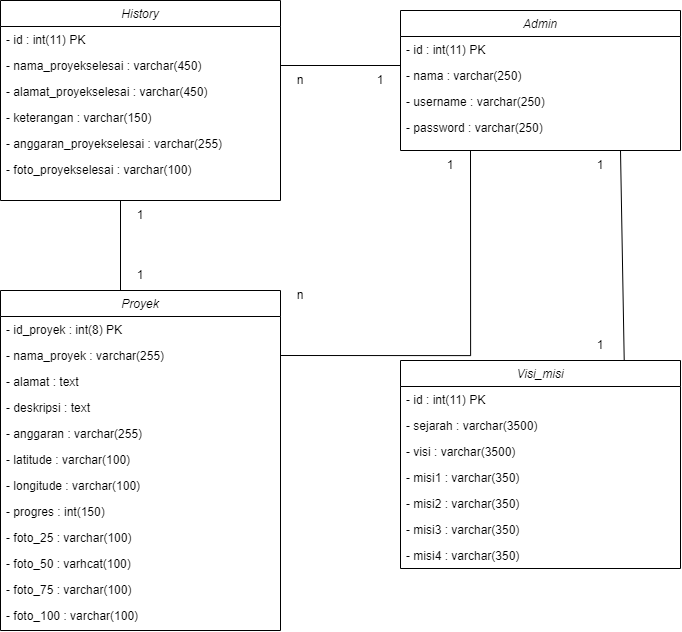

The diagram above was exported from draw.io. Its source (the exported page's mxGraphModel, read from the mxfile embedded in the PNG):
<mxGraphModel dx="1049" dy="1744" grid="1" gridSize="10" guides="1" tooltips="1" connect="1" arrows="1" fold="1" page="1" pageScale="1" pageWidth="1169" pageHeight="827" math="0" shadow="0">
  <root>
    <mxCell id="0" />
    <mxCell id="1" parent="0" />
    <mxCell id="BcBXDsFbk885XfxZ64bN-1" value="Proyek" style="swimlane;fontStyle=2;align=center;verticalAlign=top;childLayout=stackLayout;horizontal=1;startSize=26;horizontalStack=0;resizeParent=1;resizeLast=0;collapsible=1;marginBottom=0;rounded=0;shadow=0;strokeWidth=1;" vertex="1" parent="1">
      <mxGeometry x="280" y="320" width="280" height="340" as="geometry">
        <mxRectangle x="230" y="140" width="160" height="26" as="alternateBounds" />
      </mxGeometry>
    </mxCell>
    <mxCell id="BcBXDsFbk885XfxZ64bN-4" value="- id_proyek : int(8) PK" style="text;align=left;verticalAlign=top;spacingLeft=4;spacingRight=4;overflow=hidden;rotatable=0;points=[[0,0.5],[1,0.5]];portConstraint=eastwest;rounded=0;shadow=0;html=0;" vertex="1" parent="BcBXDsFbk885XfxZ64bN-1">
      <mxGeometry y="26" width="280" height="26" as="geometry" />
    </mxCell>
    <mxCell id="BcBXDsFbk885XfxZ64bN-18" value="- nama_proyek : varchar(255)" style="text;align=left;verticalAlign=top;spacingLeft=4;spacingRight=4;overflow=hidden;rotatable=0;points=[[0,0.5],[1,0.5]];portConstraint=eastwest;rounded=0;shadow=0;html=0;" vertex="1" parent="BcBXDsFbk885XfxZ64bN-1">
      <mxGeometry y="52" width="280" height="26" as="geometry" />
    </mxCell>
    <mxCell id="BcBXDsFbk885XfxZ64bN-5" value="- alamat : text " style="text;align=left;verticalAlign=top;spacingLeft=4;spacingRight=4;overflow=hidden;rotatable=0;points=[[0,0.5],[1,0.5]];portConstraint=eastwest;rounded=0;shadow=0;html=0;" vertex="1" parent="BcBXDsFbk885XfxZ64bN-1">
      <mxGeometry y="78" width="280" height="26" as="geometry" />
    </mxCell>
    <mxCell id="BcBXDsFbk885XfxZ64bN-6" value="- deskripsi : text" style="text;align=left;verticalAlign=top;spacingLeft=4;spacingRight=4;overflow=hidden;rotatable=0;points=[[0,0.5],[1,0.5]];portConstraint=eastwest;rounded=0;shadow=0;html=0;" vertex="1" parent="BcBXDsFbk885XfxZ64bN-1">
      <mxGeometry y="104" width="280" height="26" as="geometry" />
    </mxCell>
    <mxCell id="BcBXDsFbk885XfxZ64bN-7" value="- anggaran : varchar(255)" style="text;align=left;verticalAlign=top;spacingLeft=4;spacingRight=4;overflow=hidden;rotatable=0;points=[[0,0.5],[1,0.5]];portConstraint=eastwest;rounded=0;shadow=0;html=0;" vertex="1" parent="BcBXDsFbk885XfxZ64bN-1">
      <mxGeometry y="130" width="280" height="26" as="geometry" />
    </mxCell>
    <mxCell id="BcBXDsFbk885XfxZ64bN-8" value="- latitude : varchar(100)" style="text;align=left;verticalAlign=top;spacingLeft=4;spacingRight=4;overflow=hidden;rotatable=0;points=[[0,0.5],[1,0.5]];portConstraint=eastwest;rounded=0;shadow=0;html=0;" vertex="1" parent="BcBXDsFbk885XfxZ64bN-1">
      <mxGeometry y="156" width="280" height="26" as="geometry" />
    </mxCell>
    <mxCell id="BcBXDsFbk885XfxZ64bN-9" value="- longitude : varchar(100) " style="text;align=left;verticalAlign=top;spacingLeft=4;spacingRight=4;overflow=hidden;rotatable=0;points=[[0,0.5],[1,0.5]];portConstraint=eastwest;rounded=0;shadow=0;html=0;" vertex="1" parent="BcBXDsFbk885XfxZ64bN-1">
      <mxGeometry y="182" width="280" height="26" as="geometry" />
    </mxCell>
    <mxCell id="BcBXDsFbk885XfxZ64bN-10" value="- progres : int(150)" style="text;align=left;verticalAlign=top;spacingLeft=4;spacingRight=4;overflow=hidden;rotatable=0;points=[[0,0.5],[1,0.5]];portConstraint=eastwest;rounded=0;shadow=0;html=0;" vertex="1" parent="BcBXDsFbk885XfxZ64bN-1">
      <mxGeometry y="208" width="280" height="26" as="geometry" />
    </mxCell>
    <mxCell id="BcBXDsFbk885XfxZ64bN-11" value="- foto_25 : varchar(100)" style="text;align=left;verticalAlign=top;spacingLeft=4;spacingRight=4;overflow=hidden;rotatable=0;points=[[0,0.5],[1,0.5]];portConstraint=eastwest;rounded=0;shadow=0;html=0;" vertex="1" parent="BcBXDsFbk885XfxZ64bN-1">
      <mxGeometry y="234" width="280" height="26" as="geometry" />
    </mxCell>
    <mxCell id="BcBXDsFbk885XfxZ64bN-13" value="- foto_50 : varhcat(100)" style="text;align=left;verticalAlign=top;spacingLeft=4;spacingRight=4;overflow=hidden;rotatable=0;points=[[0,0.5],[1,0.5]];portConstraint=eastwest;rounded=0;shadow=0;html=0;" vertex="1" parent="BcBXDsFbk885XfxZ64bN-1">
      <mxGeometry y="260" width="280" height="26" as="geometry" />
    </mxCell>
    <mxCell id="BcBXDsFbk885XfxZ64bN-12" value="- foto_75 : varchar(100)" style="text;align=left;verticalAlign=top;spacingLeft=4;spacingRight=4;overflow=hidden;rotatable=0;points=[[0,0.5],[1,0.5]];portConstraint=eastwest;rounded=0;shadow=0;html=0;" vertex="1" parent="BcBXDsFbk885XfxZ64bN-1">
      <mxGeometry y="286" width="280" height="26" as="geometry" />
    </mxCell>
    <mxCell id="BcBXDsFbk885XfxZ64bN-14" value="- foto_100 : varchar(100)" style="text;align=left;verticalAlign=top;spacingLeft=4;spacingRight=4;overflow=hidden;rotatable=0;points=[[0,0.5],[1,0.5]];portConstraint=eastwest;rounded=0;shadow=0;html=0;" vertex="1" parent="BcBXDsFbk885XfxZ64bN-1">
      <mxGeometry y="312" width="280" height="26" as="geometry" />
    </mxCell>
    <mxCell id="BcBXDsFbk885XfxZ64bN-19" value="History" style="swimlane;fontStyle=2;align=center;verticalAlign=top;childLayout=stackLayout;horizontal=1;startSize=26;horizontalStack=0;resizeParent=1;resizeLast=0;collapsible=1;marginBottom=0;rounded=0;shadow=0;strokeWidth=1;" vertex="1" parent="1">
      <mxGeometry x="280" y="30" width="280" height="200" as="geometry">
        <mxRectangle x="230" y="140" width="160" height="26" as="alternateBounds" />
      </mxGeometry>
    </mxCell>
    <mxCell id="BcBXDsFbk885XfxZ64bN-20" value="- id : int(11) PK" style="text;align=left;verticalAlign=top;spacingLeft=4;spacingRight=4;overflow=hidden;rotatable=0;points=[[0,0.5],[1,0.5]];portConstraint=eastwest;rounded=0;shadow=0;html=0;" vertex="1" parent="BcBXDsFbk885XfxZ64bN-19">
      <mxGeometry y="26" width="280" height="26" as="geometry" />
    </mxCell>
    <mxCell id="BcBXDsFbk885XfxZ64bN-21" value="- nama_proyekselesai : varchar(450)" style="text;align=left;verticalAlign=top;spacingLeft=4;spacingRight=4;overflow=hidden;rotatable=0;points=[[0,0.5],[1,0.5]];portConstraint=eastwest;rounded=0;shadow=0;html=0;" vertex="1" parent="BcBXDsFbk885XfxZ64bN-19">
      <mxGeometry y="52" width="280" height="26" as="geometry" />
    </mxCell>
    <mxCell id="BcBXDsFbk885XfxZ64bN-22" value="- alamat_proyekselesai : varchar(450) " style="text;align=left;verticalAlign=top;spacingLeft=4;spacingRight=4;overflow=hidden;rotatable=0;points=[[0,0.5],[1,0.5]];portConstraint=eastwest;rounded=0;shadow=0;html=0;" vertex="1" parent="BcBXDsFbk885XfxZ64bN-19">
      <mxGeometry y="78" width="280" height="26" as="geometry" />
    </mxCell>
    <mxCell id="BcBXDsFbk885XfxZ64bN-23" value="- keterangan : varchar(150)" style="text;align=left;verticalAlign=top;spacingLeft=4;spacingRight=4;overflow=hidden;rotatable=0;points=[[0,0.5],[1,0.5]];portConstraint=eastwest;rounded=0;shadow=0;html=0;" vertex="1" parent="BcBXDsFbk885XfxZ64bN-19">
      <mxGeometry y="104" width="280" height="26" as="geometry" />
    </mxCell>
    <mxCell id="BcBXDsFbk885XfxZ64bN-24" value="- anggaran_proyekselesai : varchar(255)" style="text;align=left;verticalAlign=top;spacingLeft=4;spacingRight=4;overflow=hidden;rotatable=0;points=[[0,0.5],[1,0.5]];portConstraint=eastwest;rounded=0;shadow=0;html=0;" vertex="1" parent="BcBXDsFbk885XfxZ64bN-19">
      <mxGeometry y="130" width="280" height="26" as="geometry" />
    </mxCell>
    <mxCell id="BcBXDsFbk885XfxZ64bN-28" value="- foto_proyekselesai : varchar(100)" style="text;align=left;verticalAlign=top;spacingLeft=4;spacingRight=4;overflow=hidden;rotatable=0;points=[[0,0.5],[1,0.5]];portConstraint=eastwest;rounded=0;shadow=0;html=0;" vertex="1" parent="BcBXDsFbk885XfxZ64bN-19">
      <mxGeometry y="156" width="280" height="26" as="geometry" />
    </mxCell>
    <mxCell id="BcBXDsFbk885XfxZ64bN-32" value="Admin" style="swimlane;fontStyle=2;align=center;verticalAlign=top;childLayout=stackLayout;horizontal=1;startSize=26;horizontalStack=0;resizeParent=1;resizeLast=0;collapsible=1;marginBottom=0;rounded=0;shadow=0;strokeWidth=1;" vertex="1" parent="1">
      <mxGeometry x="680" y="40" width="280" height="140" as="geometry">
        <mxRectangle x="230" y="140" width="160" height="26" as="alternateBounds" />
      </mxGeometry>
    </mxCell>
    <mxCell id="BcBXDsFbk885XfxZ64bN-33" value="- id : int(11) PK" style="text;align=left;verticalAlign=top;spacingLeft=4;spacingRight=4;overflow=hidden;rotatable=0;points=[[0,0.5],[1,0.5]];portConstraint=eastwest;rounded=0;shadow=0;html=0;" vertex="1" parent="BcBXDsFbk885XfxZ64bN-32">
      <mxGeometry y="26" width="280" height="26" as="geometry" />
    </mxCell>
    <mxCell id="BcBXDsFbk885XfxZ64bN-34" value="- nama : varchar(250)" style="text;align=left;verticalAlign=top;spacingLeft=4;spacingRight=4;overflow=hidden;rotatable=0;points=[[0,0.5],[1,0.5]];portConstraint=eastwest;rounded=0;shadow=0;html=0;" vertex="1" parent="BcBXDsFbk885XfxZ64bN-32">
      <mxGeometry y="52" width="280" height="26" as="geometry" />
    </mxCell>
    <mxCell id="BcBXDsFbk885XfxZ64bN-35" value="- username : varchar(250)" style="text;align=left;verticalAlign=top;spacingLeft=4;spacingRight=4;overflow=hidden;rotatable=0;points=[[0,0.5],[1,0.5]];portConstraint=eastwest;rounded=0;shadow=0;html=0;" vertex="1" parent="BcBXDsFbk885XfxZ64bN-32">
      <mxGeometry y="78" width="280" height="26" as="geometry" />
    </mxCell>
    <mxCell id="BcBXDsFbk885XfxZ64bN-36" value="- password : varchar(250)" style="text;align=left;verticalAlign=top;spacingLeft=4;spacingRight=4;overflow=hidden;rotatable=0;points=[[0,0.5],[1,0.5]];portConstraint=eastwest;rounded=0;shadow=0;html=0;" vertex="1" parent="BcBXDsFbk885XfxZ64bN-32">
      <mxGeometry y="104" width="280" height="26" as="geometry" />
    </mxCell>
    <mxCell id="BcBXDsFbk885XfxZ64bN-39" value="" style="endArrow=none;html=1;rounded=0;exitX=1;exitY=0.5;exitDx=0;exitDy=0;" edge="1" parent="1" source="BcBXDsFbk885XfxZ64bN-21">
      <mxGeometry width="50" height="50" relative="1" as="geometry">
        <mxPoint x="900" y="350" as="sourcePoint" />
        <mxPoint x="680" y="95" as="targetPoint" />
      </mxGeometry>
    </mxCell>
    <mxCell id="BcBXDsFbk885XfxZ64bN-40" value="" style="endArrow=none;html=1;rounded=0;exitX=1;exitY=0.5;exitDx=0;exitDy=0;entryX=0.25;entryY=1;entryDx=0;entryDy=0;edgeStyle=orthogonalEdgeStyle;" edge="1" parent="1" source="BcBXDsFbk885XfxZ64bN-18" target="BcBXDsFbk885XfxZ64bN-32">
      <mxGeometry width="50" height="50" relative="1" as="geometry">
        <mxPoint x="570" y="105" as="sourcePoint" />
        <mxPoint x="690" y="105" as="targetPoint" />
      </mxGeometry>
    </mxCell>
    <mxCell id="BcBXDsFbk885XfxZ64bN-41" value="" style="endArrow=none;html=1;rounded=0;" edge="1" parent="1">
      <mxGeometry width="50" height="50" relative="1" as="geometry">
        <mxPoint x="400" y="230" as="sourcePoint" />
        <mxPoint x="400" y="320" as="targetPoint" />
        <Array as="points" />
      </mxGeometry>
    </mxCell>
    <mxCell id="BcBXDsFbk885XfxZ64bN-43" value="Visi_misi" style="swimlane;fontStyle=2;align=center;verticalAlign=top;childLayout=stackLayout;horizontal=1;startSize=26;horizontalStack=0;resizeParent=1;resizeLast=0;collapsible=1;marginBottom=0;rounded=0;shadow=0;strokeWidth=1;" vertex="1" parent="1">
      <mxGeometry x="680" y="390" width="280" height="208" as="geometry">
        <mxRectangle x="230" y="140" width="160" height="26" as="alternateBounds" />
      </mxGeometry>
    </mxCell>
    <mxCell id="BcBXDsFbk885XfxZ64bN-44" value="- id : int(11) PK" style="text;align=left;verticalAlign=top;spacingLeft=4;spacingRight=4;overflow=hidden;rotatable=0;points=[[0,0.5],[1,0.5]];portConstraint=eastwest;rounded=0;shadow=0;html=0;" vertex="1" parent="BcBXDsFbk885XfxZ64bN-43">
      <mxGeometry y="26" width="280" height="26" as="geometry" />
    </mxCell>
    <mxCell id="BcBXDsFbk885XfxZ64bN-45" value="- sejarah : varchar(3500)" style="text;align=left;verticalAlign=top;spacingLeft=4;spacingRight=4;overflow=hidden;rotatable=0;points=[[0,0.5],[1,0.5]];portConstraint=eastwest;rounded=0;shadow=0;html=0;" vertex="1" parent="BcBXDsFbk885XfxZ64bN-43">
      <mxGeometry y="52" width="280" height="26" as="geometry" />
    </mxCell>
    <mxCell id="BcBXDsFbk885XfxZ64bN-46" value="- visi : varchar(3500)" style="text;align=left;verticalAlign=top;spacingLeft=4;spacingRight=4;overflow=hidden;rotatable=0;points=[[0,0.5],[1,0.5]];portConstraint=eastwest;rounded=0;shadow=0;html=0;" vertex="1" parent="BcBXDsFbk885XfxZ64bN-43">
      <mxGeometry y="78" width="280" height="26" as="geometry" />
    </mxCell>
    <mxCell id="BcBXDsFbk885XfxZ64bN-47" value="- misi1 : varchar(350)" style="text;align=left;verticalAlign=top;spacingLeft=4;spacingRight=4;overflow=hidden;rotatable=0;points=[[0,0.5],[1,0.5]];portConstraint=eastwest;rounded=0;shadow=0;html=0;" vertex="1" parent="BcBXDsFbk885XfxZ64bN-43">
      <mxGeometry y="104" width="280" height="26" as="geometry" />
    </mxCell>
    <mxCell id="BcBXDsFbk885XfxZ64bN-48" value="- misi2 : varchar(350)" style="text;align=left;verticalAlign=top;spacingLeft=4;spacingRight=4;overflow=hidden;rotatable=0;points=[[0,0.5],[1,0.5]];portConstraint=eastwest;rounded=0;shadow=0;html=0;" vertex="1" parent="BcBXDsFbk885XfxZ64bN-43">
      <mxGeometry y="130" width="280" height="26" as="geometry" />
    </mxCell>
    <mxCell id="BcBXDsFbk885XfxZ64bN-49" value="- misi3 : varchar(350)" style="text;align=left;verticalAlign=top;spacingLeft=4;spacingRight=4;overflow=hidden;rotatable=0;points=[[0,0.5],[1,0.5]];portConstraint=eastwest;rounded=0;shadow=0;html=0;" vertex="1" parent="BcBXDsFbk885XfxZ64bN-43">
      <mxGeometry y="156" width="280" height="26" as="geometry" />
    </mxCell>
    <mxCell id="BcBXDsFbk885XfxZ64bN-50" value="- misi4 : varchar(350)" style="text;align=left;verticalAlign=top;spacingLeft=4;spacingRight=4;overflow=hidden;rotatable=0;points=[[0,0.5],[1,0.5]];portConstraint=eastwest;rounded=0;shadow=0;html=0;" vertex="1" parent="BcBXDsFbk885XfxZ64bN-43">
      <mxGeometry y="182" width="280" height="26" as="geometry" />
    </mxCell>
    <mxCell id="BcBXDsFbk885XfxZ64bN-51" value="" style="endArrow=none;html=1;rounded=0;exitX=0.799;exitY=0.001;exitDx=0;exitDy=0;exitPerimeter=0;" edge="1" parent="1" source="BcBXDsFbk885XfxZ64bN-43">
      <mxGeometry width="50" height="50" relative="1" as="geometry">
        <mxPoint x="570" y="105" as="sourcePoint" />
        <mxPoint x="900" y="180" as="targetPoint" />
      </mxGeometry>
    </mxCell>
    <mxCell id="BcBXDsFbk885XfxZ64bN-52" value="1" style="text;html=1;align=center;verticalAlign=middle;whiteSpace=wrap;rounded=0;" vertex="1" parent="1">
      <mxGeometry x="850" y="180" width="60" height="30" as="geometry" />
    </mxCell>
    <mxCell id="BcBXDsFbk885XfxZ64bN-53" value="1" style="text;html=1;align=center;verticalAlign=middle;whiteSpace=wrap;rounded=0;" vertex="1" parent="1">
      <mxGeometry x="850" y="360" width="60" height="30" as="geometry" />
    </mxCell>
    <mxCell id="BcBXDsFbk885XfxZ64bN-54" value="1" style="text;html=1;align=center;verticalAlign=middle;whiteSpace=wrap;rounded=0;" vertex="1" parent="1">
      <mxGeometry x="700" y="180" width="60" height="30" as="geometry" />
    </mxCell>
    <mxCell id="BcBXDsFbk885XfxZ64bN-55" value="n" style="text;html=1;align=center;verticalAlign=middle;whiteSpace=wrap;rounded=0;" vertex="1" parent="1">
      <mxGeometry x="550" y="310" width="60" height="30" as="geometry" />
    </mxCell>
    <mxCell id="BcBXDsFbk885XfxZ64bN-56" value="1" style="text;html=1;align=center;verticalAlign=middle;whiteSpace=wrap;rounded=0;" vertex="1" parent="1">
      <mxGeometry x="630" y="95" width="60" height="30" as="geometry" />
    </mxCell>
    <mxCell id="BcBXDsFbk885XfxZ64bN-57" value="n" style="text;html=1;align=center;verticalAlign=middle;whiteSpace=wrap;rounded=0;" vertex="1" parent="1">
      <mxGeometry x="550" y="95" width="60" height="30" as="geometry" />
    </mxCell>
    <mxCell id="BcBXDsFbk885XfxZ64bN-58" value="1" style="text;html=1;align=center;verticalAlign=middle;whiteSpace=wrap;rounded=0;" vertex="1" parent="1">
      <mxGeometry x="390" y="230" width="60" height="30" as="geometry" />
    </mxCell>
    <mxCell id="BcBXDsFbk885XfxZ64bN-59" value="1" style="text;html=1;align=center;verticalAlign=middle;whiteSpace=wrap;rounded=0;" vertex="1" parent="1">
      <mxGeometry x="390" y="290" width="60" height="30" as="geometry" />
    </mxCell>
  </root>
</mxGraphModel>